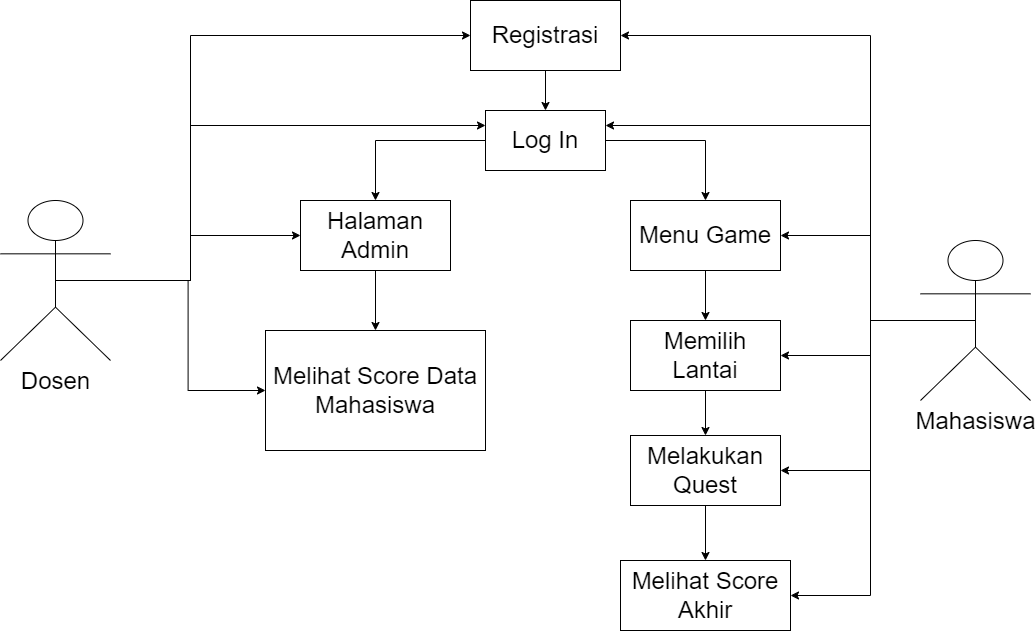

The diagram above was exported from draw.io. Its source (the exported page's mxGraphModel, read from the mxfile embedded in the PNG):
<mxGraphModel dx="3090" dy="920" grid="1" gridSize="10" guides="1" tooltips="1" connect="1" arrows="1" fold="1" page="1" pageScale="1" pageWidth="850" pageHeight="1100" math="0" shadow="0">
  <root>
    <mxCell id="0" />
    <mxCell id="1" parent="0" />
    <mxCell id="2qQ2AneOfPXwCeFbcFFo-25" style="edgeStyle=orthogonalEdgeStyle;rounded=0;orthogonalLoop=1;jettySize=auto;html=1;exitX=0;exitY=0.5;exitDx=0;exitDy=0;entryX=0.5;entryY=0;entryDx=0;entryDy=0;" parent="1" source="2qQ2AneOfPXwCeFbcFFo-1" target="2qQ2AneOfPXwCeFbcFFo-5" edge="1">
      <mxGeometry relative="1" as="geometry" />
    </mxCell>
    <mxCell id="2qQ2AneOfPXwCeFbcFFo-27" style="edgeStyle=orthogonalEdgeStyle;rounded=0;orthogonalLoop=1;jettySize=auto;html=1;exitX=1;exitY=0.5;exitDx=0;exitDy=0;entryX=0.5;entryY=0;entryDx=0;entryDy=0;" parent="1" source="2qQ2AneOfPXwCeFbcFFo-1" target="2qQ2AneOfPXwCeFbcFFo-6" edge="1">
      <mxGeometry relative="1" as="geometry" />
    </mxCell>
    <mxCell id="2qQ2AneOfPXwCeFbcFFo-1" value="&lt;font style=&quot;font-size: 24px;&quot;&gt;Log In&lt;/font&gt;" style="rounded=0;whiteSpace=wrap;html=1;" parent="1" vertex="1">
      <mxGeometry x="375" y="190" width="120" height="60" as="geometry" />
    </mxCell>
    <mxCell id="EIiJeKfcNaSdkburaB-3-5" style="edgeStyle=orthogonalEdgeStyle;rounded=0;orthogonalLoop=1;jettySize=auto;html=1;exitX=0.5;exitY=1;exitDx=0;exitDy=0;entryX=0.5;entryY=0;entryDx=0;entryDy=0;" edge="1" parent="1" source="2qQ2AneOfPXwCeFbcFFo-5" target="EIiJeKfcNaSdkburaB-3-3">
      <mxGeometry relative="1" as="geometry" />
    </mxCell>
    <mxCell id="2qQ2AneOfPXwCeFbcFFo-5" value="&lt;font style=&quot;font-size: 24px;&quot;&gt;Halaman Admin&lt;/font&gt;" style="rounded=0;whiteSpace=wrap;html=1;" parent="1" vertex="1">
      <mxGeometry x="190" y="280" width="150" height="70" as="geometry" />
    </mxCell>
    <mxCell id="EIiJeKfcNaSdkburaB-3-6" style="edgeStyle=orthogonalEdgeStyle;rounded=0;orthogonalLoop=1;jettySize=auto;html=1;exitX=0.5;exitY=1;exitDx=0;exitDy=0;" edge="1" parent="1" source="2qQ2AneOfPXwCeFbcFFo-6" target="EIiJeKfcNaSdkburaB-3-1">
      <mxGeometry relative="1" as="geometry" />
    </mxCell>
    <mxCell id="2qQ2AneOfPXwCeFbcFFo-6" value="&lt;font style=&quot;font-size: 24px;&quot;&gt;Menu Game&lt;/font&gt;" style="rounded=0;whiteSpace=wrap;html=1;" parent="1" vertex="1">
      <mxGeometry x="520" y="280" width="150" height="70" as="geometry" />
    </mxCell>
    <mxCell id="2qQ2AneOfPXwCeFbcFFo-24" style="edgeStyle=orthogonalEdgeStyle;rounded=0;orthogonalLoop=1;jettySize=auto;html=1;exitX=0.5;exitY=1;exitDx=0;exitDy=0;entryX=0.5;entryY=0;entryDx=0;entryDy=0;" parent="1" source="2qQ2AneOfPXwCeFbcFFo-7" target="2qQ2AneOfPXwCeFbcFFo-1" edge="1">
      <mxGeometry relative="1" as="geometry" />
    </mxCell>
    <mxCell id="2qQ2AneOfPXwCeFbcFFo-7" value="&lt;font style=&quot;font-size: 24px;&quot;&gt;Registrasi&lt;/font&gt;" style="rounded=0;whiteSpace=wrap;html=1;" parent="1" vertex="1">
      <mxGeometry x="360" y="80" width="150" height="70" as="geometry" />
    </mxCell>
    <mxCell id="EIiJeKfcNaSdkburaB-3-13" style="edgeStyle=orthogonalEdgeStyle;rounded=0;orthogonalLoop=1;jettySize=auto;html=1;exitX=0.5;exitY=0.5;exitDx=0;exitDy=0;exitPerimeter=0;entryX=1;entryY=0.5;entryDx=0;entryDy=0;" edge="1" parent="1" source="2qQ2AneOfPXwCeFbcFFo-13" target="2qQ2AneOfPXwCeFbcFFo-7">
      <mxGeometry relative="1" as="geometry">
        <Array as="points">
          <mxPoint x="760" y="400" />
          <mxPoint x="760" y="115" />
        </Array>
      </mxGeometry>
    </mxCell>
    <mxCell id="EIiJeKfcNaSdkburaB-3-14" style="edgeStyle=orthogonalEdgeStyle;rounded=0;orthogonalLoop=1;jettySize=auto;html=1;exitX=0.5;exitY=0.5;exitDx=0;exitDy=0;exitPerimeter=0;entryX=1;entryY=0.25;entryDx=0;entryDy=0;" edge="1" parent="1" source="2qQ2AneOfPXwCeFbcFFo-13" target="2qQ2AneOfPXwCeFbcFFo-1">
      <mxGeometry relative="1" as="geometry">
        <Array as="points">
          <mxPoint x="760" y="400" />
          <mxPoint x="760" y="205" />
        </Array>
      </mxGeometry>
    </mxCell>
    <mxCell id="EIiJeKfcNaSdkburaB-3-15" style="edgeStyle=orthogonalEdgeStyle;rounded=0;orthogonalLoop=1;jettySize=auto;html=1;exitX=0.5;exitY=0.5;exitDx=0;exitDy=0;exitPerimeter=0;entryX=1;entryY=0.5;entryDx=0;entryDy=0;" edge="1" parent="1" source="2qQ2AneOfPXwCeFbcFFo-13" target="2qQ2AneOfPXwCeFbcFFo-6">
      <mxGeometry relative="1" as="geometry">
        <Array as="points">
          <mxPoint x="760" y="400" />
          <mxPoint x="760" y="315" />
        </Array>
      </mxGeometry>
    </mxCell>
    <mxCell id="EIiJeKfcNaSdkburaB-3-16" style="edgeStyle=orthogonalEdgeStyle;rounded=0;orthogonalLoop=1;jettySize=auto;html=1;exitX=0.5;exitY=0.5;exitDx=0;exitDy=0;exitPerimeter=0;entryX=1;entryY=0.5;entryDx=0;entryDy=0;" edge="1" parent="1" source="2qQ2AneOfPXwCeFbcFFo-13" target="EIiJeKfcNaSdkburaB-3-1">
      <mxGeometry relative="1" as="geometry">
        <Array as="points">
          <mxPoint x="760" y="400" />
          <mxPoint x="760" y="435" />
        </Array>
      </mxGeometry>
    </mxCell>
    <mxCell id="EIiJeKfcNaSdkburaB-3-17" style="edgeStyle=orthogonalEdgeStyle;rounded=0;orthogonalLoop=1;jettySize=auto;html=1;exitX=0.5;exitY=0.5;exitDx=0;exitDy=0;exitPerimeter=0;entryX=1;entryY=0.5;entryDx=0;entryDy=0;" edge="1" parent="1" source="2qQ2AneOfPXwCeFbcFFo-13" target="EIiJeKfcNaSdkburaB-3-2">
      <mxGeometry relative="1" as="geometry">
        <Array as="points">
          <mxPoint x="760" y="400" />
          <mxPoint x="760" y="550" />
        </Array>
      </mxGeometry>
    </mxCell>
    <mxCell id="EIiJeKfcNaSdkburaB-3-18" style="edgeStyle=orthogonalEdgeStyle;rounded=0;orthogonalLoop=1;jettySize=auto;html=1;exitX=0.5;exitY=0.5;exitDx=0;exitDy=0;exitPerimeter=0;entryX=1;entryY=0.5;entryDx=0;entryDy=0;" edge="1" parent="1" source="2qQ2AneOfPXwCeFbcFFo-13" target="EIiJeKfcNaSdkburaB-3-4">
      <mxGeometry relative="1" as="geometry">
        <Array as="points">
          <mxPoint x="760" y="400" />
          <mxPoint x="760" y="675" />
        </Array>
      </mxGeometry>
    </mxCell>
    <mxCell id="2qQ2AneOfPXwCeFbcFFo-13" value="&lt;font style=&quot;font-size: 24px;&quot;&gt;Mahasiswa&lt;/font&gt;" style="shape=umlActor;verticalLabelPosition=bottom;verticalAlign=top;html=1;outlineConnect=0;" parent="1" vertex="1">
      <mxGeometry x="810" y="320" width="110" height="160" as="geometry" />
    </mxCell>
    <mxCell id="EIiJeKfcNaSdkburaB-3-9" style="edgeStyle=orthogonalEdgeStyle;rounded=0;orthogonalLoop=1;jettySize=auto;html=1;exitX=0.5;exitY=0.5;exitDx=0;exitDy=0;exitPerimeter=0;entryX=0;entryY=0.5;entryDx=0;entryDy=0;" edge="1" parent="1" source="2qQ2AneOfPXwCeFbcFFo-17" target="2qQ2AneOfPXwCeFbcFFo-7">
      <mxGeometry relative="1" as="geometry">
        <Array as="points">
          <mxPoint x="80" y="360" />
          <mxPoint x="80" y="115" />
        </Array>
      </mxGeometry>
    </mxCell>
    <mxCell id="EIiJeKfcNaSdkburaB-3-10" style="edgeStyle=orthogonalEdgeStyle;rounded=0;orthogonalLoop=1;jettySize=auto;html=1;exitX=0.5;exitY=0.5;exitDx=0;exitDy=0;exitPerimeter=0;entryX=0;entryY=0.25;entryDx=0;entryDy=0;" edge="1" parent="1" source="2qQ2AneOfPXwCeFbcFFo-17" target="2qQ2AneOfPXwCeFbcFFo-1">
      <mxGeometry relative="1" as="geometry">
        <Array as="points">
          <mxPoint x="80" y="360" />
          <mxPoint x="80" y="205" />
        </Array>
      </mxGeometry>
    </mxCell>
    <mxCell id="EIiJeKfcNaSdkburaB-3-11" style="edgeStyle=orthogonalEdgeStyle;rounded=0;orthogonalLoop=1;jettySize=auto;html=1;exitX=0.5;exitY=0.5;exitDx=0;exitDy=0;exitPerimeter=0;entryX=0;entryY=0.5;entryDx=0;entryDy=0;" edge="1" parent="1" source="2qQ2AneOfPXwCeFbcFFo-17" target="2qQ2AneOfPXwCeFbcFFo-5">
      <mxGeometry relative="1" as="geometry">
        <Array as="points">
          <mxPoint x="80" y="360" />
          <mxPoint x="80" y="315" />
        </Array>
      </mxGeometry>
    </mxCell>
    <mxCell id="EIiJeKfcNaSdkburaB-3-12" style="edgeStyle=orthogonalEdgeStyle;rounded=0;orthogonalLoop=1;jettySize=auto;html=1;exitX=0.5;exitY=0.5;exitDx=0;exitDy=0;exitPerimeter=0;" edge="1" parent="1" source="2qQ2AneOfPXwCeFbcFFo-17" target="EIiJeKfcNaSdkburaB-3-3">
      <mxGeometry relative="1" as="geometry" />
    </mxCell>
    <mxCell id="2qQ2AneOfPXwCeFbcFFo-17" value="&lt;font style=&quot;font-size: 24px;&quot;&gt;Dosen&lt;/font&gt;" style="shape=umlActor;verticalLabelPosition=bottom;verticalAlign=top;html=1;outlineConnect=0;" parent="1" vertex="1">
      <mxGeometry x="-110" y="280" width="110" height="160" as="geometry" />
    </mxCell>
    <mxCell id="EIiJeKfcNaSdkburaB-3-7" style="edgeStyle=orthogonalEdgeStyle;rounded=0;orthogonalLoop=1;jettySize=auto;html=1;exitX=0.5;exitY=1;exitDx=0;exitDy=0;entryX=0.5;entryY=0;entryDx=0;entryDy=0;" edge="1" parent="1" source="EIiJeKfcNaSdkburaB-3-1" target="EIiJeKfcNaSdkburaB-3-2">
      <mxGeometry relative="1" as="geometry" />
    </mxCell>
    <mxCell id="EIiJeKfcNaSdkburaB-3-1" value="&lt;font style=&quot;font-size: 24px;&quot;&gt;Memilih Lantai&lt;/font&gt;" style="rounded=0;whiteSpace=wrap;html=1;" vertex="1" parent="1">
      <mxGeometry x="520" y="400" width="150" height="70" as="geometry" />
    </mxCell>
    <mxCell id="EIiJeKfcNaSdkburaB-3-8" style="edgeStyle=orthogonalEdgeStyle;rounded=0;orthogonalLoop=1;jettySize=auto;html=1;exitX=0.5;exitY=1;exitDx=0;exitDy=0;" edge="1" parent="1" source="EIiJeKfcNaSdkburaB-3-2" target="EIiJeKfcNaSdkburaB-3-4">
      <mxGeometry relative="1" as="geometry" />
    </mxCell>
    <mxCell id="EIiJeKfcNaSdkburaB-3-2" value="&lt;font style=&quot;font-size: 24px;&quot;&gt;Melakukan Quest&lt;/font&gt;" style="rounded=0;whiteSpace=wrap;html=1;" vertex="1" parent="1">
      <mxGeometry x="520" y="515" width="150" height="70" as="geometry" />
    </mxCell>
    <mxCell id="EIiJeKfcNaSdkburaB-3-3" value="&lt;font style=&quot;font-size: 24px;&quot;&gt;Melihat Score Data Mahasiswa&lt;/font&gt;" style="rounded=0;whiteSpace=wrap;html=1;" vertex="1" parent="1">
      <mxGeometry x="155" y="410" width="220" height="120" as="geometry" />
    </mxCell>
    <mxCell id="EIiJeKfcNaSdkburaB-3-4" value="&lt;font style=&quot;font-size: 24px;&quot;&gt;Melihat Score Akhir&lt;/font&gt;" style="rounded=0;whiteSpace=wrap;html=1;" vertex="1" parent="1">
      <mxGeometry x="510" y="640" width="170" height="70" as="geometry" />
    </mxCell>
  </root>
</mxGraphModel>